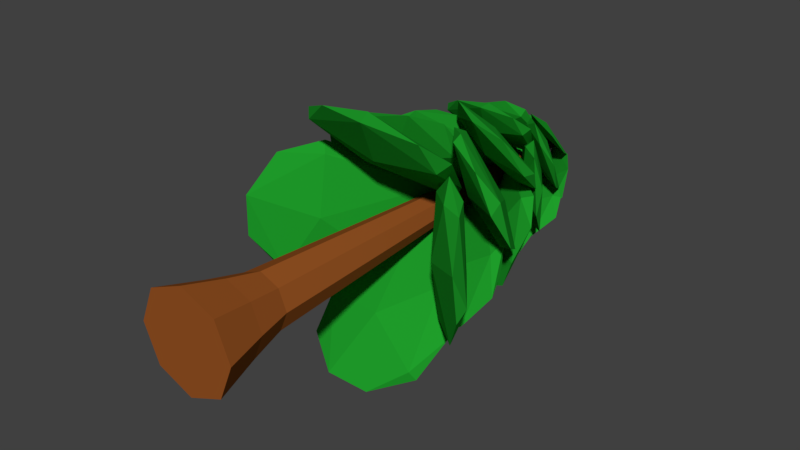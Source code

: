 # Source: Tree_2.blend  (saved by Blender 2.77.0; exported with 4.5.12 LTS)
import bpy
from mathutils import Matrix  # noqa: F401  (used for matrix-valued properties, if any)

bpy.ops.wm.read_factory_settings(use_empty=True)
scene = bpy.context.scene
scene.name = 'Scene'

# ---- collections
col_collection_1 = bpy.data.collections.new('Collection 1'); scene.collection.children.link(col_collection_1)

# ---- materials (node trees are filled in below, after node groups)
mat_trunk_02 = bpy.data.materials.new('Trunk_02')
mat_trunk_02.alpha_threshold = 0.0
mat_trunk_02.use_transparent_shadow = False
mat_trunk_02.diffuse_color = (0.3108, 0.08751, 0.01744, 1.0)
mat_trunk_02.roughness = 0.5
mat_leaf_02 = bpy.data.materials.new('Leaf_02')
mat_leaf_02.alpha_threshold = 0.0
mat_leaf_02.use_transparent_shadow = False
mat_leaf_02.diffuse_color = (0.01382, 0.3424, 0.02403, 1.0)
mat_leaf_02.roughness = 0.5

# ---- material node trees

# ---- world
world_world = bpy.data.worlds.new('World'); scene.world = world_world
world_world.color = (0.05088, 0.05088, 0.05088)
world_world.use_sun_shadow = False
world_world.sun_shadow_jitter_overblur = 0.0
world_world.cycles.sampling_method = 'MANUAL'

# ---- meshes
me_cylinder_000 = bpy.data.meshes.new('Cylinder.000')
me_cylinder_000.from_pydata([(0.0, 0.02096, -0.6622), (0.0, 8.259, -0.07753), (0.4682, 0.01398, -0.4682), (0.05483, 8.259, -0.05482), (0.6622, 0.01384, 1.815e-09), (0.07754, 8.259, 1.083e-06), (0.4682, 0.01384, 0.4682), (0.05483, 8.259, 0.05483), (0.0, 0.01384, 0.6622), (0.0, 8.259, 0.07754), (-0.4682, 0.01384, 0.4682), (-0.05483, 8.259, 0.05483), (-0.6622, 0.01384, 1.815e-09), (-0.07754, 8.259, 1.083e-06), (-0.4682, 0.01398, -0.4682), (-0.05483, 8.259, -0.05482), (0.0, 0.6433, -0.5), (0.3536, 0.6462, -0.3536), (0.5, 0.6483, 8.509e-08), (0.3536, 0.6487, 0.3536), (0.0, 0.6487, 0.5), (-0.3536, 0.6487, 0.3536), (-0.5, 0.6483, 8.509e-08), (-0.3536, 0.6462, -0.3536), (-0.6376, -0.7862, -0.6376), (-0.9018, -0.7862, -9.231e-08), (-0.6376, -0.7862, 0.6376), (-5.57e-10, -0.7862, 0.9018), (0.6376, -0.7862, 0.6376), (0.9018, -0.7862, -9.231e-08), (0.6376, -0.7862, -0.6376), (-5.57e-10, -0.7862, -0.9018), (0.6642, 3.854, 0.7946), (0.02711, 4.775, -0.333), (1.169, 3.313, -1.093), (0.4004, 4.5, -0.6973), (1.432, 3.678, -0.346), (1.403, 3.083, 1.071), (1.145, 3.126, 0.0001831), (2.114, 2.392, 0.4025), (2.175, 2.436, -0.3903), (1.86, 2.862, 1.094), (0.05375, 4.81, 0.3346), (1.055, 3.67, 1.235), (1.82, 2.763, -1.067), (1.326, 3.488, -1.248), (0.5874, 4.442, 0.6913), (2.157, 2.71, -0.2694), (1.575, 3.343, 1.089), (0.2312, 4.896, 0.0001836), (-1.745, 2.771, -1.01), (-0.7134, 3.854, -0.7943), (-0.07628, 4.775, 0.3334), (-1.219, 3.313, 1.093), (-2.163, 2.392, 0.4025), (-0.4496, 4.5, 0.6977), (-1.481, 3.678, 0.3463), (-1.194, 3.126, 0.0001839), (-2.224, 2.436, -0.3903), (-1.909, 2.862, -1.094), (-0.1029, 4.81, -0.3343), (-1.104, 3.67, -1.235), (-1.857, 2.847, 1.108), (-1.375, 3.488, 1.248), (-0.6365, 4.442, -0.6909), (-2.206, 2.71, 0.2697), (-1.624, 3.343, -1.088), (-0.2804, 4.896, 0.0001837), (1.003, 2.771, -1.923), (0.7863, 3.854, -0.8915), (-0.3413, 4.775, -0.2544), (-1.101, 3.313, -1.397), (-0.4104, 2.392, -2.341), (1.24, 3.488, -1.553), (-0.6992, 4.442, -0.8147), (0.3379, 3.678, -1.659), (-0.008123, 3.126, -1.372), (0.3823, 2.436, -2.403), (1.086, 2.862, -2.087), (0.4444, 4.79, -0.334), (-1.116, 2.847, -2.035), (-1.243, 3.67, -1.282), (-0.2777, 2.71, -2.384), (-0.008122, 4.896, -0.4585), (-1.097, 3.343, -1.802), (-1.019, 2.771, 1.919), (-0.8026, 3.854, 0.8872), (0.3251, 4.775, 0.2501), (1.085, 3.313, 1.392), (0.3942, 2.392, 2.337), (0.6894, 4.5, 0.6235), (0.3379, 3.601, 1.655), (-0.008121, 3.126, 1.368), (-0.3986, 2.436, 2.398), (-1.102, 2.862, 2.083), (-0.3426, 4.81, 0.2768), (-1.243, 3.67, 1.278), (1.1, 2.847, 2.031), (1.24, 3.488, 1.549), (-0.6992, 4.442, 0.8104), (0.2614, 2.71, 2.38), (-1.097, 3.343, 1.798), (-0.008122, 4.896, 0.4543), (0.7226, 3.609, -1.76), (0.4337, 4.742, -1.232), (1.362, 4.42, -0.3411), (0.5478, 4.256, -0.8534), (-0.2689, 4.896, -0.8857), (1.38, 3.646, -1.327), (1.699, 4.023, -0.8479), (0.2503, 5.707, 0.1293), (1.411, 4.735, -0.1882), (-0.2882, 5.72, -0.3103), (-0.0002496, 4.009, -1.836), (-0.2809, 4.574, -1.592), (0.7851, 5.414, -0.1085), (0.8408, 3.89, -1.727), (1.556, 4.446, -0.6411), (0.1046, 5.813, -0.1823), (-0.7616, 3.609, 1.771), (-0.4718, 4.742, 1.244), (-1.401, 4.42, 0.3524), (-0.5866, 4.256, 0.8647), (0.2298, 4.896, 0.897), (-1.419, 3.646, 1.338), (-1.738, 4.023, 0.8591), (-0.2893, 5.707, -0.1181), (-1.45, 4.735, 0.1995), (0.2492, 5.72, 0.3216), (-0.03875, 4.009, 1.847), (0.2419, 4.574, 1.603), (-0.824, 5.414, 0.1198), (-0.8798, 3.89, 1.738), (-1.595, 4.446, 0.6523), (-0.1436, 5.813, 0.1935), (-1.398, 4.742, -0.5584), (-0.5073, 4.42, -1.487), (-1.02, 4.256, -0.6722), (-1.052, 4.896, 0.1445), (-1.536, 3.609, -1.438), (-1.966, 3.648, -0.8855), (-1.014, 4.023, -1.823), (-0.03684, 5.707, -0.3747), (-0.3544, 4.735, -1.536), (-0.4765, 5.72, 0.1638), (-2.004, 3.959, -0.1644), (-1.758, 4.574, 0.1565), (-0.2747, 5.414, -0.9094), (-1.893, 3.89, -0.9652), (-0.8073, 4.446, -1.681), (-0.3484, 5.813, -0.229), (0.9073, 3.943, 1.667), (0.2545, 4.896, 1.007), (0.3338, 5.707, -0.1299), (1.541, 4.42, -0.1336), (1.9, 3.609, 0.8318), (0.7847, 5.465, -0.2163), (1.372, 4.742, 0.5429), (0.993, 4.256, 0.6573), (1.56, 3.648, 1.444), (0.9876, 4.023, 1.808), (0.02937, 5.738, 0.3734), (0.328, 4.735, 1.521), (2.018, 4.01, 0.1649), (1.731, 4.574, -0.1717), (0.2483, 5.414, 0.8943), (1.867, 3.89, 0.95), (0.7809, 4.446, 1.665), (0.322, 5.813, 0.2139), (1.365, 5.612, 0.2826), (0.1042, 6.346, -0.6957), (1.074, 5.759, -0.3519), (1.2, 5.478, 0.2433), (0.747, 5.334, -0.4647), (0.1133, 5.894, -0.7944), (1.544, 4.769, -0.5882), (1.327, 4.861, -1.128), (1.655, 5.131, -0.03224), (0.146, 6.602, 0.2013), (0.537, 6.391, 0.2912), (-0.1036, 6.629, -0.248), (0.7119, 5.075, -1.432), (0.1939, 5.752, -1.24), (0.1468, 6.695, -0.09927), (0.594, 5.501, -1.352), (-1.408, 5.612, -0.2764), (-0.1468, 6.346, 0.7019), (-1.117, 5.759, 0.3573), (-1.243, 5.478, -0.2371), (-0.7896, 5.334, 0.4709), (-0.1559, 5.894, 0.8005), (-1.587, 4.769, 0.5943), (-1.369, 4.861, 1.135), (-1.697, 5.131, 0.0384), (-0.1886, 6.602, -0.1951), (-0.5796, 6.391, -0.2851), (0.06105, 6.629, 0.2541), (-0.7545, 5.075, 1.439), (-0.2365, 5.752, 1.246), (-0.1894, 6.695, 0.1054), (-0.6366, 5.501, 1.358), (0.1879, 5.612, -1.523), (-0.7905, 6.346, -0.2623), (-0.4466, 5.759, -1.232), (0.1485, 5.478, -1.358), (-0.5596, 5.334, -0.905), (-0.8891, 5.894, -0.2714), (-0.6829, 4.769, -1.702), (-1.223, 4.861, -1.485), (-0.127, 5.131, -1.813), (0.1065, 6.602, -0.3041), (0.1965, 6.391, -0.695), (-0.3427, 6.629, -0.05444), (-1.527, 5.075, -0.87), (-1.335, 5.752, -0.352), (-0.194, 6.695, -0.3048), (-1.447, 5.501, -0.752), (-0.2107, 5.612, 1.513), (0.7677, 6.346, 0.2522), (0.4251, 5.759, 1.222), (-0.1713, 5.478, 1.348), (0.5368, 5.334, 0.8948), (0.8662, 5.894, 0.2614), (0.6601, 4.769, 1.692), (1.2, 4.861, 1.475), (0.1042, 5.131, 1.803), (-0.1294, 6.602, 0.294), (-0.2193, 6.391, 0.685), (0.3199, 6.629, 0.04439), (1.504, 5.075, 0.86), (1.312, 5.752, 0.3419), (0.1712, 6.695, 0.2948), (1.424, 5.501, 0.742), (1.108, 5.963, 0.7756), (1.369, 5.725, -0.1518), (0.7818, 6.429, 0.8669), (1.411, 5.801, 0.3334), (0.8951, 6.552, 0.2941), (0.6892, 6.317, 0.7596), (0.7281, 6.197, 0.05789), (0.6941, 6.409, -0.6195), (0.00914, 7.266, 0.2835), (0.124, 7.286, -0.2853), (0.7322, 6.546, -0.7384), (0.1423, 7.335, 0.01213), (1.22, 6.1, -0.6346), (-1.413, 5.725, 0.1505), (-1.388, 6.042, 0.1059), (-0.6627, 6.466, -0.855), (-0.7715, 6.197, -0.05906), (-0.503, 6.665, 0.4744), (-1.369, 5.751, -0.4234), (-1.15, 6.1, -0.8192), (-0.0382, 7.257, -0.2169), (-0.1284, 7.267, 0.2829), (-1.205, 6.017, 0.6393), (-0.9498, 6.429, 0.732), (-0.1787, 7.33, -0.2062), (-0.1521, 5.725, -1.521), (0.8665, 6.429, -0.9334), (0.7593, 6.317, -0.8408), (0.05742, 6.197, -0.8797), (-0.476, 6.665, -0.6112), (0.4217, 5.751, -1.477), (0.7946, 6.027, -1.284), (0.2832, 7.266, -0.1607), (-0.2857, 7.286, -0.2756), (-0.6409, 6.017, -1.314), (-0.7388, 6.546, -0.8838), (0.07322, 6.039, -1.501), (0.01177, 7.335, -0.2939), (-0.6191, 6.336, -1.21), (-0.7549, 5.968, 1.18), (-0.5648, 6.665, 0.5292), (0.62, 6.317, 0.9474), (0.1301, 5.725, 1.518), (0.2549, 7.266, 0.2018), (0.08554, 6.042, 1.494), (-0.07945, 6.197, 0.8772), (-0.3812, 5.753, 1.518), (-0.8396, 6.1, 1.255), (-0.8666, 6.546, 0.7578), (0.5979, 6.017, 1.357), (0.7116, 6.429, 1.055), (-0.3248, 7.286, 0.2272), (-0.03381, 7.335, 0.2913), (0.2809, 7.085, 0.9635), (0.5783, 7.191, 0.563), (0.2489, 6.989, 0.8466), (0.5375, 6.886, 0.3187), (0.5262, 7.287, -0.1925), (0.8891, 6.482, 0.7765), (1.153, 6.548, 0.454), (0.5781, 6.741, 1.037), (-0.1014, 7.802, 0.2283), (0.1968, 7.819, -0.169), (1.133, 6.701, -0.03638), (0.9107, 7.175, -0.2732), (0.1015, 7.86, 0.06757), (-0.1368, 7.794, 0.1421), (-0.8864, 7.117, 0.2911), (-0.3221, 7.085, -0.9689), (-0.6195, 7.191, -0.5687), (-0.2272, 7.069, -0.7859), (-0.5786, 6.887, -0.3238), (-0.9303, 6.482, -0.7819), (-1.194, 6.548, -0.4593), (-0.6193, 6.741, -1.042), (0.04104, 7.802, -0.2546), (-0.2309, 7.857, 0.06667), (-1.244, 6.732, 0.0166), (1.009, 7.085, -0.3965), (1.089, 6.83, -0.6825), (0.8922, 6.989, -0.3645), (0.3641, 6.886, -0.653), (-0.1469, 7.287, -0.6417), (0.8222, 6.482, -1.005), (0.4996, 6.548, -1.269), (0.2739, 7.802, -0.01418), (-0.1234, 7.819, -0.3124), (0.009273, 6.701, -1.248), (-0.2276, 7.175, -1.026), (0.1132, 7.86, -0.217), (-1.081, 6.701, 0.6465), (-0.6354, 7.287, 0.2069), (0.1263, 6.989, 0.9661), (-0.4625, 6.482, 1.227), (0.1187, 7.802, 0.2556), (-0.8529, 6.548, 1.081), (-0.3007, 7.191, 0.8864), (-0.3885, 6.886, 0.6545), (0.1573, 7.085, 1.083), (-0.3387, 7.819, 0.06178), (-0.06281, 6.741, 1.296), (-1.008, 7.175, 0.3302), (-0.1374, 7.86, 0.2185), (0.03752, 7.443, 0.8688), (0.6323, 7.275, 0.6299), (-0.1339, 7.905, 0.6241), (-0.0368, 7.709, 0.5004), (-0.01871, 8.362, -0.006936), (-0.663, 7.837, -0.0701), (0.102, 7.882, -0.6003), (-0.2672, 7.649, -0.3745), (-0.3582, 7.275, -0.8461), (-0.6162, 7.32, -0.7685), (0.03619, 7.544, -0.8004), (-0.8045, 7.443, -0.3862), (-0.0113, 8.362, 0.003099), (0.8773, 7.495, -0.01476), (0.1074, 7.925, -0.5988), (0.691, 7.275, -0.6958), (0.4188, 7.603, -0.3744), (-0.009228, 8.355, -0.004315), (0.3959, 7.481, -0.8263), (0.6332, 7.85, 0.09333), (0.8992, 7.323, -0.5228), (-0.02185, 8.355, 0.00415), (-0.1448, 7.835, 0.6573), (-0.6616, 7.884, -0.0648), (-0.447, 7.603, 0.3766), (-0.9267, 7.275, 0.3896), (-0.8456, 7.323, 0.6478), (-0.8845, 7.533, -0.000782), (-0.4648, 7.444, 0.8333), (0.7393, 7.545, 0.2472), (0.6173, 7.849, 0.09014), (0.4629, 7.319, 0.8393)], [], [(16, 1, 3, 17), (17, 3, 5, 18), (18, 5, 7, 19), (19, 7, 9, 20), (20, 9, 11, 21), (21, 11, 13, 22), (3, 1, 15, 13, 11, 9, 7, 5), (22, 13, 15, 23), (23, 15, 1, 16), (31, 30, 29, 28, 27, 26, 25, 24), (14, 23, 16, 0), (12, 22, 23, 14), (10, 21, 22, 12), (8, 20, 21, 10), (6, 19, 20, 8), (4, 18, 19, 6), (2, 17, 18, 4), (0, 16, 17, 2), (0, 2, 30, 31), (12, 14, 24, 25), (10, 12, 25, 26), (8, 10, 26, 27), (6, 8, 27, 28), (14, 0, 31, 24), (4, 6, 28, 29), (2, 4, 29, 30), (32, 37, 43), (33, 32, 42), (34, 33, 35), (34, 35, 45), (47, 45, 36), (36, 45, 49), (45, 35, 49), (49, 48, 36), (49, 46, 48), (48, 47, 36), (48, 41, 47), (40, 44, 47), (44, 45, 47), (33, 49, 35), (33, 42, 49), (42, 46, 49), (43, 48, 46), (39, 47, 41), (44, 34, 45), (42, 43, 46), (42, 32, 43), (43, 41, 48), (43, 37, 41), (37, 39, 41), (39, 40, 47), (39, 44, 40), (38, 34, 44), (34, 38, 33), (38, 32, 33), (39, 38, 44), (32, 38, 37), (38, 39, 37), (50, 57, 54), (50, 54, 58), (51, 50, 61), (52, 51, 60), (53, 52, 55), (54, 53, 62), (50, 58, 59), (53, 55, 63), (65, 63, 56), (56, 63, 67), (63, 55, 67), (67, 66, 56), (67, 64, 66), (66, 65, 56), (66, 59, 65), (54, 62, 65), (62, 63, 65), (52, 67, 55), (52, 60, 67), (60, 64, 67), (61, 66, 64), (58, 65, 59), (62, 53, 63), (60, 61, 64), (60, 51, 61), (61, 59, 66), (61, 50, 59), (58, 54, 65), (57, 53, 54), (53, 57, 52), (57, 51, 52), (51, 57, 50), (68, 76, 72), (68, 72, 77), (69, 68, 73), (70, 69, 79), (71, 70, 81), (72, 71, 80), (68, 77, 78), (69, 73, 79), (73, 78, 75), (79, 73, 83), (82, 84, 75), (84, 83, 75), (84, 74, 83), (83, 73, 75), (75, 78, 82), (72, 80, 82), (80, 84, 82), (81, 74, 84), (70, 83, 74), (70, 79, 83), (77, 82, 78), (80, 81, 84), (80, 71, 81), (81, 70, 74), (73, 68, 78), (77, 72, 82), (76, 71, 72), (71, 76, 70), (76, 69, 70), (69, 76, 68), (85, 92, 89), (85, 89, 93), (86, 85, 96), (87, 86, 95), (88, 87, 90), (89, 88, 97), (85, 93, 94), (88, 90, 98), (100, 98, 91), (91, 98, 102), (98, 90, 102), (102, 101, 91), (102, 99, 101), (101, 100, 91), (101, 94, 100), (89, 97, 100), (97, 98, 100), (87, 102, 90), (87, 95, 102), (95, 99, 102), (96, 101, 99), (93, 100, 94), (97, 88, 98), (95, 96, 99), (95, 86, 96), (96, 94, 101), (96, 85, 94), (93, 89, 100), (92, 88, 89), (88, 92, 87), (92, 86, 87), (86, 92, 85), (108, 106, 103), (107, 112, 114), (116, 114, 104), (104, 114, 118), (114, 112, 118), (118, 117, 104), (118, 115, 117), (117, 116, 104), (117, 109, 116), (103, 113, 116), (113, 114, 116), (112, 110, 118), (110, 115, 118), (111, 117, 115), (108, 116, 109), (113, 107, 114), (107, 110, 112), (110, 111, 115), (110, 105, 111), (111, 109, 117), (111, 105, 109), (105, 108, 109), (108, 103, 116), (106, 113, 103), (106, 107, 113), (106, 110, 107), (106, 105, 110), (106, 108, 105), (124, 122, 119), (123, 128, 130), (132, 130, 120), (120, 130, 134), (130, 128, 134), (134, 133, 120), (134, 131, 133), (133, 132, 120), (133, 125, 132), (119, 129, 132), (129, 130, 132), (128, 126, 134), (126, 131, 134), (127, 133, 131), (124, 132, 125), (129, 123, 130), (123, 126, 128), (126, 127, 131), (126, 121, 127), (127, 125, 133), (127, 121, 125), (121, 124, 125), (124, 119, 132), (122, 129, 119), (122, 123, 129), (122, 126, 123), (122, 121, 126), (122, 124, 121), (138, 144, 146), (148, 146, 135), (135, 146, 150), (146, 144, 150), (150, 149, 135), (150, 147, 149), (149, 148, 135), (149, 141, 148), (140, 145, 148), (145, 146, 148), (144, 142, 150), (142, 147, 150), (143, 149, 147), (139, 148, 141), (145, 138, 146), (138, 142, 144), (142, 143, 147), (142, 136, 143), (143, 141, 149), (143, 136, 141), (136, 139, 141), (139, 140, 148), (139, 145, 140), (137, 138, 145), (137, 142, 138), (137, 136, 142), (139, 137, 145), (137, 139, 136), (151, 158, 155), (151, 155, 159), (152, 151, 162), (153, 152, 161), (154, 153, 156), (155, 154, 163), (151, 159, 160), (154, 156, 164), (166, 164, 157), (157, 164, 168), (164, 156, 168), (168, 167, 157), (168, 165, 167), (167, 166, 157), (167, 160, 166), (155, 163, 166), (163, 164, 166), (153, 168, 156), (153, 161, 168), (161, 165, 168), (162, 167, 165), (159, 166, 160), (163, 154, 164), (161, 162, 165), (161, 152, 162), (162, 160, 167), (162, 151, 160), (159, 155, 166), (158, 154, 155), (154, 158, 153), (158, 152, 153), (152, 158, 151), (172, 169, 179), (169, 177, 171), (179, 169, 183), (176, 184, 171), (184, 183, 171), (184, 170, 183), (183, 169, 171), (171, 177, 176), (181, 184, 176), (182, 170, 184), (180, 183, 170), (180, 178, 183), (178, 179, 183), (175, 176, 177), (181, 182, 184), (181, 174, 182), (182, 180, 170), (182, 174, 180), (174, 178, 180), (178, 172, 179), (169, 172, 177), (172, 175, 177), (175, 181, 176), (173, 174, 181), (173, 178, 174), (173, 172, 178), (175, 173, 181), (173, 175, 172), (188, 185, 195), (185, 193, 187), (195, 185, 199), (192, 200, 187), (200, 199, 187), (200, 186, 199), (199, 185, 187), (187, 193, 192), (197, 200, 192), (198, 186, 200), (196, 199, 186), (196, 194, 199), (194, 195, 199), (191, 192, 193), (197, 198, 200), (197, 190, 198), (198, 196, 186), (198, 190, 196), (190, 194, 196), (194, 188, 195), (185, 188, 193), (188, 191, 193), (191, 197, 192), (189, 190, 197), (189, 194, 190), (189, 188, 194), (191, 189, 197), (189, 191, 188), (204, 201, 211), (201, 209, 203), (211, 201, 215), (208, 216, 203), (216, 215, 203), (216, 202, 215), (215, 201, 203), (203, 209, 208), (213, 216, 208), (214, 202, 216), (212, 215, 202), (212, 210, 215), (210, 211, 215), (207, 208, 209), (213, 214, 216), (213, 206, 214), (214, 212, 202), (214, 206, 212), (206, 210, 212), (210, 204, 211), (201, 204, 209), (204, 207, 209), (207, 213, 208), (205, 206, 213), (205, 210, 206), (205, 204, 210), (207, 205, 213), (205, 207, 204), (220, 217, 227), (217, 225, 219), (227, 217, 231), (224, 232, 219), (232, 231, 219), (232, 218, 231), (231, 217, 219), (219, 225, 224), (229, 232, 224), (230, 218, 232), (228, 231, 218), (228, 226, 231), (226, 227, 231), (223, 224, 225), (229, 230, 232), (229, 222, 230), (230, 228, 218), (230, 222, 228), (222, 226, 228), (226, 220, 227), (217, 220, 225), (220, 223, 225), (223, 229, 224), (221, 222, 229), (221, 226, 222), (221, 220, 226), (223, 221, 229), (221, 223, 220), (233, 239, 234), (233, 234, 236), (234, 240, 245), (238, 235, 241), (235, 236, 237), (241, 235, 244), (236, 245, 237), (245, 244, 237), (245, 242, 244), (244, 235, 237), (234, 245, 236), (243, 242, 245), (242, 241, 244), (233, 236, 235), (245, 240, 243), (243, 240, 242), (240, 241, 242), (235, 238, 233), (239, 240, 234), (239, 241, 240), (239, 238, 241), (239, 233, 238), (251, 249, 246), (250, 254, 256), (247, 256, 257), (256, 254, 257), (257, 252, 247), (246, 255, 247), (255, 256, 247), (254, 253, 257), (248, 252, 257), (251, 247, 252), (255, 250, 256), (250, 253, 254), (253, 248, 257), (248, 251, 252), (251, 246, 247), (249, 255, 246), (249, 250, 255), (249, 253, 250), (249, 248, 253), (249, 251, 248), (263, 261, 258), (260, 259, 265), (259, 264, 269), (265, 259, 270), (271, 270, 269), (271, 266, 270), (270, 259, 269), (258, 267, 269), (267, 271, 269), (268, 266, 271), (266, 265, 270), (263, 269, 264), (267, 268, 271), (267, 262, 268), (268, 262, 266), (262, 265, 266), (259, 260, 264), (260, 263, 264), (263, 258, 269), (261, 267, 258), (261, 262, 267), (261, 265, 262), (261, 260, 265), (261, 263, 260), (272, 278, 275), (272, 275, 279), (273, 272, 281), (276, 273, 284), (275, 274, 282), (272, 279, 280), (274, 276, 283), (277, 283, 285), (283, 276, 285), (285, 280, 277), (285, 284, 280), (275, 282, 277), (282, 283, 277), (276, 284, 285), (281, 280, 284), (279, 277, 280), (282, 274, 283), (284, 273, 281), (281, 272, 280), (279, 275, 277), (278, 274, 275), (274, 278, 276), (278, 273, 276), (273, 278, 272), (288, 286, 294), (286, 293, 287), (294, 286, 298), (292, 297, 287), (297, 298, 287), (297, 295, 298), (298, 286, 287), (287, 293, 292), (296, 297, 292), (295, 294, 298), (291, 292, 293), (296, 290, 297), (297, 290, 295), (290, 294, 295), (286, 288, 293), (288, 291, 293), (291, 296, 292), (289, 290, 296), (289, 294, 290), (289, 288, 294), (291, 289, 296), (289, 291, 288), (299, 303, 308), (303, 301, 308), (301, 307, 302), (308, 301, 309), (306, 310, 302), (310, 309, 302), (309, 301, 302), (302, 307, 306), (300, 309, 310), (299, 308, 309), (305, 306, 307), (300, 299, 309), (301, 303, 307), (303, 305, 307), (305, 310, 306), (304, 300, 310), (300, 304, 299), (304, 303, 299), (305, 304, 310), (304, 305, 303), (313, 311, 318), (318, 311, 322), (317, 321, 312), (321, 322, 312), (321, 319, 322), (322, 311, 312), (320, 321, 317), (319, 318, 322), (316, 317, 312), (320, 315, 321), (321, 315, 319), (315, 318, 319), (311, 313, 312), (313, 316, 312), (316, 320, 317), (314, 315, 320), (314, 318, 315), (314, 313, 318), (316, 314, 320), (314, 316, 313), (323, 330, 326), (323, 326, 328), (324, 323, 334), (327, 324, 332), (326, 325, 333), (325, 327, 331), (328, 333, 329), (333, 331, 329), (329, 331, 335), (331, 327, 335), (335, 334, 329), (335, 332, 334), (334, 328, 329), (326, 333, 328), (327, 332, 335), (323, 328, 334), (333, 325, 331), (332, 324, 334), (330, 325, 326), (325, 330, 327), (330, 324, 327), (324, 330, 323), (336, 339, 337), (336, 337, 367), (339, 338, 340), (365, 340, 366), (367, 366, 338), (366, 340, 338), (337, 365, 367), (336, 367, 338), (338, 339, 336), (339, 365, 337), (365, 339, 340), (346, 342, 348), (345, 341, 342), (341, 348, 342), (347, 341, 345), (346, 345, 342), (346, 344, 345), (344, 347, 345), (343, 341, 347), (341, 343, 348), (343, 346, 348), (344, 343, 347), (343, 344, 346), (349, 352, 351), (352, 349, 353), (349, 351, 356), (349, 355, 353), (353, 355, 350), (355, 356, 350), (351, 354, 356), (354, 350, 356), (349, 356, 355), (352, 354, 351), (352, 350, 354), (352, 353, 350), (360, 363, 357), (363, 359, 357), (362, 358, 359), (358, 357, 359), (364, 358, 362), (363, 362, 359), (363, 361, 362), (361, 364, 362), (360, 358, 364), (360, 357, 358), (361, 360, 364), (360, 361, 363), (365, 366, 367)])
me_cylinder_000.polygons.foreach_set('material_index', [0, 0, 0, 0, 0, 0, 0, 0, 0, 0, 0, 0, 0, 0, 0, 0, 0, 0, 0, 0, 0, 0, 0, 0, 0, 0, 1, 1, 1, 1, 1, 1, 1, 1, 1, 1, 1, 1, 1, 1, 1, 1, 1, 1, 1, 1, 1, 1, 1, 1, 1, 1, 1, 1, 1, 1, 1, 1, 1, 1, 1, 1, 1, 1, 1, 1, 1, 1, 1, 1, 1, 1, 1, 1, 1, 1, 1, 1, 1, 1, 1, 1, 1, 1, 1, 1, 1, 1, 1, 1, 1, 1, 1, 1, 1, 1, 1, 1, 1, 1, 1, 1, 1, 1, 1, 1, 1, 1, 1, 1, 1, 1, 1, 1, 1, 1, 1, 1, 1, 1, 1, 1, 1, 1, 1, 1, 1, 1, 1, 1, 1, 1, 1, 1, 1, 1, 1, 1, 1, 1, 1, 1, 1, 1, 1, 1, 1, 1, 1, 1, 1, 1, 1, 1, 1, 1, 1, 1, 1, 1, 1, 1, 1, 1, 1, 1, 1, 1, 1, 1, 1, 1, 1, 1, 1, 1, 1, 1, 1, 1, 1, 1, 1, 1, 1, 1, 1, 1, 1, 1, 1, 1, 1, 1, 1, 1, 1, 1, 1, 1, 1, 1, 1, 1, 1, 1, 1, 1, 1, 1, 1, 1, 1, 1, 1, 1, 1, 1, 1, 1, 1, 1, 1, 1, 1, 1, 1, 1, 1, 1, 1, 1, 1, 1, 1, 1, 1, 1, 1, 1, 1, 1, 1, 1, 1, 1, 1, 1, 1, 1, 1, 1, 1, 1, 1, 1, 1, 1, 1, 1, 1, 1, 1, 1, 1, 1, 1, 1, 1, 1, 1, 1, 1, 1, 1, 1, 1, 1, 1, 1, 1, 1, 1, 1, 1, 1, 1, 1, 1, 1, 1, 1, 1, 1, 1, 1, 1, 1, 1, 1, 1, 1, 1, 1, 1, 1, 1, 1, 1, 1, 1, 1, 1, 1, 1, 1, 1, 1, 1, 1, 1, 1, 1, 1, 1, 1, 1, 1, 1, 1, 1, 1, 1, 1, 1, 1, 1, 1, 1, 1, 1, 1, 1, 1, 1, 1, 1, 1, 1, 1, 1, 1, 1, 1, 1, 1, 1, 1, 1, 1, 1, 1, 1, 1, 1, 1, 1, 1, 1, 1, 1, 1, 1, 1, 1, 1, 1, 1, 1, 1, 1, 1, 1, 1, 1, 1, 1, 1, 1, 1, 1, 1, 1, 1, 1, 1, 1, 1, 1, 1, 1, 1, 1, 1, 1, 1, 1, 1, 1, 1, 1, 1, 1, 1, 1, 1, 1, 1, 1, 1, 1, 1, 1, 1, 1, 1, 1, 1, 1, 1, 1, 1, 1, 1, 1, 1, 1, 1, 1, 1, 1, 1, 1, 1, 1, 1, 1, 1, 1, 1, 1, 1, 1, 1, 1, 1, 1, 1, 1, 1, 1, 1, 1, 1, 1, 1, 1, 1, 1, 1, 1, 1, 1, 1, 1, 1, 1, 1, 1, 1, 1, 1, 1, 1, 1, 1, 1, 1, 1, 1, 1, 1, 1, 1, 1, 1, 1, 1, 1, 1, 1, 1, 1, 1, 1, 1, 1, 1, 1, 1, 1, 1, 1, 1, 1, 1, 1, 1, 1, 1, 1, 1, 1, 1, 1, 1, 1, 1, 1, 1, 1, 1, 1, 1, 1, 1, 1, 1, 1, 1, 1, 1, 1, 1, 1, 1, 1, 1, 1, 1, 1, 1, 1, 1, 1, 1, 1, 1, 1, 1, 1, 1, 1, 1, 1, 1, 1, 1, 1, 1, 1, 1, 1, 1, 1, 1, 1, 1, 1, 1, 1, 1, 1, 1, 1, 1, 1, 1, 1, 1, 1, 1, 1, 1, 1, 1, 1, 1, 1, 1, 1, 1])
me_cylinder_000.materials.append(mat_trunk_02)
me_cylinder_000.materials.append(mat_leaf_02)
me_cylinder_000.use_remesh_preserve_volume = False
me_cylinder_000.use_remesh_preserve_attributes = False
me_cylinder_000.use_mirror_vertex_groups = False
me_cylinder_000.update()

# ---- objects
ob_tree_02 = bpy.data.objects.new('Tree_02', me_cylinder_000)

# ---- transforms, parenting, visibility, modifiers, constraints
ob_tree_02.location = (0.0, 0.0, 0.0)
ob_tree_02.lineart.crease_threshold = 0.0

# ---- collection membership
col_collection_1.objects.link(ob_tree_02)

# ---- scene / render settings (as saved in the file)
scene.frame_start = 1; scene.frame_end = 250; scene.frame_set(7)
scene.render.engine = 'BLENDER_EEVEE_NEXT'
scene.render.resolution_percentage = 50
scene.render.dither_intensity = 0.0
scene.cycles.use_denoising = False
scene.cycles.samples = 128
scene.cycles.sampling_pattern = 'TABULATED_SOBOL'
scene.cycles.light_sampling_threshold = 0.0
scene.cycles.use_adaptive_sampling = False
scene.cycles.use_light_tree = False
scene.cycles.blur_glossy = 0.0
scene.cycles.sample_clamp_indirect = 0.0
scene.view_settings.view_transform = 'Standard'
bpy.context.view_layer.update()

# ---- added for rendering (the .blend has no active camera and no usable light): camera, sun
cam_auto = bpy.data.cameras.new('AutoCamera')
cam_auto.lens = 50.0
cam_auto.sensor_width = 36.0
cam_auto.clip_end = 1000.0
ob_auto_camera = bpy.data.objects.new('AutoCamera', cam_auto)
scene.collection.objects.link(ob_auto_camera)
ob_auto_camera.location = (10.3651, -8.67956, 8.30959)
ob_auto_camera.rotation_euler = (1.09748, -7.21219e-08, 0.694738)
scene.camera = ob_auto_camera
light_auto_sun = bpy.data.lights.new('AutoSun', 'SUN')
light_auto_sun.energy = 3.0
light_auto_sun.angle = 0.0523599
ob_auto_sun = bpy.data.objects.new('AutoSun', light_auto_sun)
scene.collection.objects.link(ob_auto_sun)
ob_auto_sun.rotation_euler = (0.872665, 0.174533, 0.523599)
bpy.context.view_layer.update()
